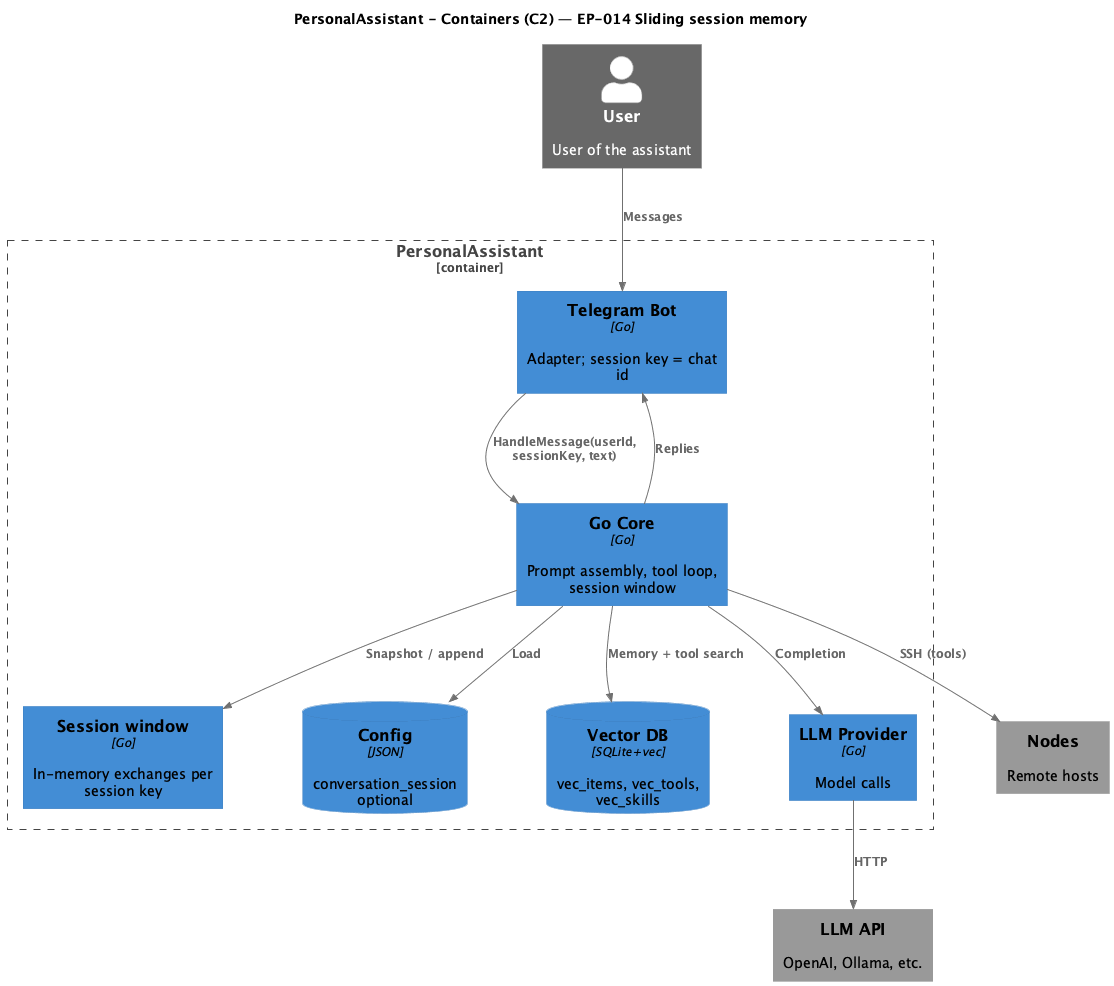

The diagram above was rendered by PlantUML. Its source (embedded in the PNG):
@startuml C4 Container - PersonalAssistant EP-014

!include https://raw.githubusercontent.com/plantuml-stdlib/C4-PlantUML/master/C4_Container.puml

SetDefaultLegendEntries("")
UpdateElementStyle(person, $fontColor="black", $bgColor="#08427B", $borderColor="#073B6F")
UpdateElementStyle(container, $fontColor="black", $bgColor="#438DD5", $borderColor="#3C7FC0")
UpdateElementStyle(database, $fontColor="black", $bgColor="#438DD5", $borderColor="#3C7FC0")
UpdateElementStyle(external_system, $fontColor="black", $bgColor="#999999", $borderColor="#8A8A8A")

LAYOUT_TOP_DOWN()
HIDE_STEREOTYPE()
skinparam nodesep 80
skinparam ranksep 80
skinparam ArrowColor #707070

title PersonalAssistant - Containers (C2) — EP-014 Sliding session memory

Person_Ext(user, "User", "User of the assistant")
System_Ext(nodes, "Nodes", "Remote hosts")
System_Ext(llm_ext, "LLM API", "OpenAI, Ollama, etc.")

Container_Boundary(pa, "PersonalAssistant") {
    Container(tg, "Telegram Bot", "Go", "Adapter; session key = chat id")
    Container(core, "Go Core", "Go", "Prompt assembly, tool loop, session window")
    Container(session, "Session window", "Go", "In-memory exchanges per session key")
    ContainerDb(cfg, "Config", "JSON", "conversation_session optional")
    ContainerDb(vec, "Vector DB", "SQLite+vec", "vec_items, vec_tools, vec_skills")
    Container(llm, "LLM Provider", "Go", "Model calls")
}

Rel(user, tg, "Messages")
Rel(tg, core, "HandleMessage(userId, sessionKey, text)")
Rel(core, tg, "Replies")
Rel(core, cfg, "Load")
Rel(core, session, "Snapshot / append")
Rel(core, vec, "Memory + tool search")
Rel(core, llm, "Completion")
Rel(llm, llm_ext, "HTTP")
Rel(core, nodes, "SSH (tools)")

@enduml